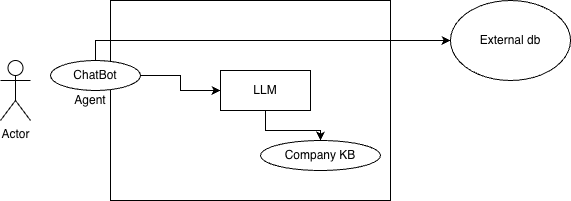

The diagram above was exported from draw.io. Its source (the exported page's mxGraphModel, read from the mxfile embedded in the PNG):
<mxGraphModel dx="1892" dy="626" grid="1" gridSize="10" guides="1" tooltips="1" connect="1" arrows="1" fold="1" page="1" pageScale="1" pageWidth="850" pageHeight="1100" math="0" shadow="0">
  <root>
    <mxCell id="0" />
    <mxCell id="1" parent="0" />
    <mxCell id="Hguchk8U58v_pV7zmtuV-1" value="" style="rounded=0;whiteSpace=wrap;html=1;" vertex="1" parent="1">
      <mxGeometry x="80" y="40" width="280" height="200" as="geometry" />
    </mxCell>
    <mxCell id="Hguchk8U58v_pV7zmtuV-2" value="Actor" style="shape=umlActor;verticalLabelPosition=bottom;verticalAlign=top;html=1;outlineConnect=0;" vertex="1" parent="1">
      <mxGeometry x="-30" y="100" width="30" height="60" as="geometry" />
    </mxCell>
    <mxCell id="Hguchk8U58v_pV7zmtuV-10" style="edgeStyle=orthogonalEdgeStyle;rounded=0;orthogonalLoop=1;jettySize=auto;html=1;" edge="1" parent="1" source="Hguchk8U58v_pV7zmtuV-3" target="Hguchk8U58v_pV7zmtuV-9">
      <mxGeometry relative="1" as="geometry" />
    </mxCell>
    <mxCell id="Hguchk8U58v_pV7zmtuV-3" value="LLM" style="rounded=0;whiteSpace=wrap;html=1;" vertex="1" parent="1">
      <mxGeometry x="190" y="110" width="90" height="40" as="geometry" />
    </mxCell>
    <mxCell id="Hguchk8U58v_pV7zmtuV-6" style="edgeStyle=orthogonalEdgeStyle;rounded=0;orthogonalLoop=1;jettySize=auto;html=1;" edge="1" parent="1" source="Hguchk8U58v_pV7zmtuV-4" target="Hguchk8U58v_pV7zmtuV-3">
      <mxGeometry relative="1" as="geometry" />
    </mxCell>
    <mxCell id="Hguchk8U58v_pV7zmtuV-7" style="edgeStyle=orthogonalEdgeStyle;rounded=0;orthogonalLoop=1;jettySize=auto;html=1;" edge="1" parent="1" source="Hguchk8U58v_pV7zmtuV-4">
      <mxGeometry relative="1" as="geometry">
        <mxPoint x="420" y="80" as="targetPoint" />
        <Array as="points">
          <mxPoint x="65" y="80" />
          <mxPoint x="400" y="80" />
        </Array>
      </mxGeometry>
    </mxCell>
    <mxCell id="Hguchk8U58v_pV7zmtuV-4" value="ChatBot" style="ellipse;whiteSpace=wrap;html=1;" vertex="1" parent="1">
      <mxGeometry x="20" y="100" width="90" height="30" as="geometry" />
    </mxCell>
    <mxCell id="Hguchk8U58v_pV7zmtuV-5" value="Agent" style="text;html=1;whiteSpace=wrap;strokeColor=none;fillColor=none;align=center;verticalAlign=middle;rounded=0;" vertex="1" parent="1">
      <mxGeometry x="30" y="125" width="60" height="30" as="geometry" />
    </mxCell>
    <mxCell id="Hguchk8U58v_pV7zmtuV-8" value="External db" style="ellipse;whiteSpace=wrap;html=1;" vertex="1" parent="1">
      <mxGeometry x="420" y="40" width="120" height="80" as="geometry" />
    </mxCell>
    <mxCell id="Hguchk8U58v_pV7zmtuV-9" value="Company KB" style="ellipse;whiteSpace=wrap;html=1;" vertex="1" parent="1">
      <mxGeometry x="230" y="180" width="120" height="30" as="geometry" />
    </mxCell>
  </root>
</mxGraphModel>